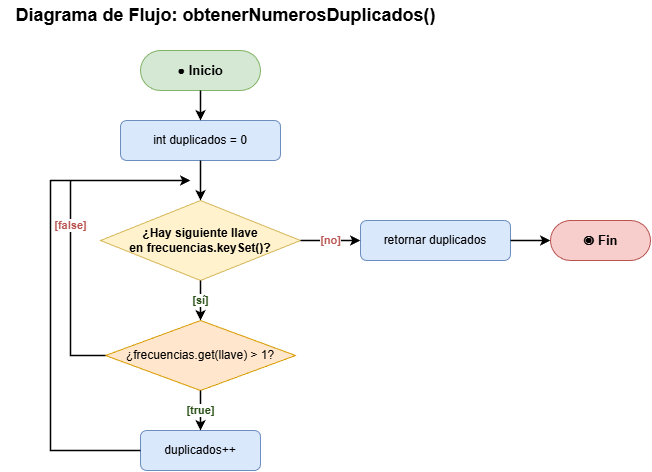

The diagram above was exported from draw.io. Its source (the exported page's mxGraphModel, read from the mxfile embedded in the PNG):
<mxGraphModel dx="335" dy="357" grid="1" gridSize="10" guides="1" tooltips="1" connect="1" arrows="1" fold="1" page="1" pageScale="1" pageWidth="1169" pageHeight="827" background="#ffffff" math="0" shadow="0">
  <root>
    <mxCell id="0" />
    <mxCell id="1" parent="0" />
    <mxCell id="t_d" value="Diagrama de Flujo: obtenerNumerosDuplicados()" style="text;html=1;strokeColor=none;fillColor=none;align=center;verticalAlign=middle;fontSize=18;fontStyle=1;fontColor=#000000;" parent="1" vertex="1">
      <mxGeometry x="200" y="20" width="450" height="30" as="geometry" />
    </mxCell>
    <mxCell id="d_start" value="● Inicio" style="rounded=1;whiteSpace=wrap;html=1;arcSize=50;fillColor=#d5e8d4;strokeColor=#82b366;fontStyle=1;fontSize=13;fontColor=#000000;" parent="1" vertex="1">
      <mxGeometry x="340" y="70" width="120" height="40" as="geometry" />
    </mxCell>
    <mxCell id="d_init" value="int duplicados = 0" style="rounded=1;whiteSpace=wrap;html=1;fillColor=#dae8fc;strokeColor=#6c8ebf;fontSize=12;fontColor=#000000;" parent="1" vertex="1">
      <mxGeometry x="320" y="140" width="160" height="40" as="geometry" />
    </mxCell>
    <mxCell id="d_loop" value="¿Hay siguiente llave&#10;en frecuencias.keySet()?" style="rhombus;whiteSpace=wrap;html=1;fillColor=#fff2cc;strokeColor=#d6b656;fontStyle=1;fontSize=12;fontColor=#000000;" parent="1" vertex="1">
      <mxGeometry x="300" y="220" width="200" height="80" as="geometry" />
    </mxCell>
    <mxCell id="d_check" value="¿frecuencias.get(llave) &gt; 1?" style="rhombus;whiteSpace=wrap;html=1;fillColor=#ffe6cc;strokeColor=#d79b00;fontSize=12;fontColor=#000000;" parent="1" vertex="1">
      <mxGeometry x="305" y="340" width="190" height="70" as="geometry" />
    </mxCell>
    <mxCell id="d_inc" value="duplicados++" style="rounded=1;whiteSpace=wrap;html=1;fillColor=#dae8fc;strokeColor=#6c8ebf;fontSize=12;fontColor=#000000;" parent="1" vertex="1">
      <mxGeometry x="340" y="450" width="120" height="40" as="geometry" />
    </mxCell>
    <mxCell id="d_ret" value="retornar duplicados" style="rounded=1;whiteSpace=wrap;html=1;fillColor=#dae8fc;strokeColor=#6c8ebf;fontSize=12;fontColor=#000000;" parent="1" vertex="1">
      <mxGeometry x="560" y="240" width="150" height="40" as="geometry" />
    </mxCell>
    <mxCell id="d_end" value="◉ Fin" style="rounded=1;whiteSpace=wrap;html=1;arcSize=50;fillColor=#f8cecc;strokeColor=#b85450;fontStyle=1;fontSize=13;fontColor=#000000;" parent="1" vertex="1">
      <mxGeometry x="750" y="240" width="100" height="40" as="geometry" />
    </mxCell>
    <mxCell id="de0" style="edgeStyle=orthogonalEdgeStyle;rounded=0;html=1;strokeWidth=1.5;strokeColor=#000000;" parent="1" source="d_start" target="d_init" edge="1">
      <mxGeometry relative="1" as="geometry" />
    </mxCell>
    <mxCell id="de1" style="edgeStyle=orthogonalEdgeStyle;rounded=0;html=1;strokeWidth=1.5;strokeColor=#000000;" parent="1" source="d_init" target="d_loop" edge="1">
      <mxGeometry relative="1" as="geometry" />
    </mxCell>
    <mxCell id="de2" value="[sí]" style="edgeStyle=orthogonalEdgeStyle;rounded=0;html=1;strokeWidth=1.5;fontStyle=1;fontColor=#274e13;strokeColor=#000000;" parent="1" source="d_loop" target="d_check" edge="1">
      <mxGeometry relative="1" as="geometry" />
    </mxCell>
    <mxCell id="de3" value="[no]" style="edgeStyle=orthogonalEdgeStyle;rounded=0;html=1;strokeWidth=1.5;fontStyle=1;fontColor=#b85450;strokeColor=#000000;" parent="1" source="d_loop" target="d_ret" edge="1">
      <mxGeometry relative="1" as="geometry" />
    </mxCell>
    <mxCell id="de4" style="edgeStyle=orthogonalEdgeStyle;rounded=0;html=1;strokeWidth=1.5;strokeColor=#000000;" parent="1" source="d_ret" target="d_end" edge="1">
      <mxGeometry relative="1" as="geometry" />
    </mxCell>
    <mxCell id="de5" value="[true]" style="edgeStyle=orthogonalEdgeStyle;rounded=0;html=1;strokeWidth=1.5;fontStyle=1;fontColor=#274e13;strokeColor=#000000;" parent="1" source="d_check" target="d_inc" edge="1">
      <mxGeometry relative="1" as="geometry" />
    </mxCell>
    <mxCell id="de6" value="[false]" style="edgeStyle=orthogonalEdgeStyle;rounded=0;html=1;strokeWidth=1.5;fontStyle=1;fontColor=#b85450;strokeColor=#000000;exitX=0;exitY=0.5;exitDx=0;exitDy=0;" parent="1" source="d_check" edge="1">
      <mxGeometry relative="1" as="geometry">
        <Array as="points">
          <mxPoint x="270" y="375" />
          <mxPoint x="270" y="200" />
        </Array>
        <mxPoint x="390" y="200" as="targetPoint" />
      </mxGeometry>
    </mxCell>
    <mxCell id="de7" style="edgeStyle=orthogonalEdgeStyle;rounded=0;html=1;strokeWidth=1.5;strokeColor=#000000;exitX=0;exitY=0.5;exitDx=0;exitDy=0;" parent="1" source="d_inc" edge="1">
      <mxGeometry relative="1" as="geometry">
        <Array as="points">
          <mxPoint x="250" y="470" />
          <mxPoint x="250" y="200" />
        </Array>
        <mxPoint x="390" y="200" as="targetPoint" />
      </mxGeometry>
    </mxCell>
  </root>
</mxGraphModel>